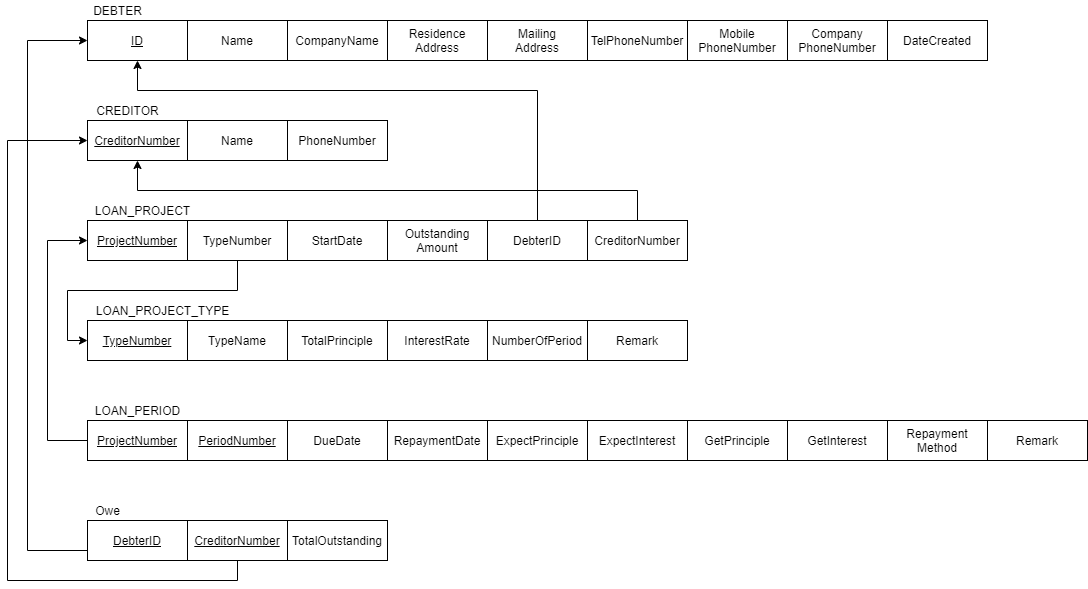

The diagram above was exported from draw.io. Its source (the exported page's mxGraphModel, read from the mxfile embedded in the PNG):
<mxGraphModel dx="1930" dy="590" grid="1" gridSize="10" guides="1" tooltips="1" connect="1" arrows="1" fold="1" page="1" pageScale="1" pageWidth="827" pageHeight="1169" math="0" shadow="0">
  <root>
    <mxCell id="0" />
    <mxCell id="1" parent="0" />
    <mxCell id="dY99cFePaYhVElj2byPO-5" style="edgeStyle=orthogonalEdgeStyle;rounded=0;orthogonalLoop=1;jettySize=auto;html=1;exitX=0;exitY=0.5;exitDx=0;exitDy=0;entryX=0;entryY=0.75;entryDx=0;entryDy=0;startArrow=classic;startFill=1;endArrow=none;endFill=0;" parent="1" source="_cTTRmzmD3PB9u8dF3Hy-1" target="dY99cFePaYhVElj2byPO-1" edge="1">
      <mxGeometry relative="1" as="geometry">
        <Array as="points">
          <mxPoint x="20" y="120" />
          <mxPoint x="20" y="630" />
        </Array>
      </mxGeometry>
    </mxCell>
    <mxCell id="dY99cFePaYhVElj2byPO-16" style="edgeStyle=orthogonalEdgeStyle;rounded=0;orthogonalLoop=1;jettySize=auto;html=1;exitX=0.5;exitY=1;exitDx=0;exitDy=0;startArrow=classic;startFill=1;endArrow=none;endFill=0;" parent="1" source="_cTTRmzmD3PB9u8dF3Hy-1" target="dY99cFePaYhVElj2byPO-13" edge="1">
      <mxGeometry relative="1" as="geometry">
        <Array as="points">
          <mxPoint x="130" y="170" />
          <mxPoint x="530" y="170" />
        </Array>
      </mxGeometry>
    </mxCell>
    <mxCell id="_cTTRmzmD3PB9u8dF3Hy-1" value="ID" style="rounded=0;whiteSpace=wrap;html=1;fontStyle=4" parent="1" vertex="1">
      <mxGeometry x="80" y="100" width="100" height="40" as="geometry" />
    </mxCell>
    <mxCell id="_cTTRmzmD3PB9u8dF3Hy-2" value="Name" style="rounded=0;whiteSpace=wrap;html=1;" parent="1" vertex="1">
      <mxGeometry x="180" y="100" width="100" height="40" as="geometry" />
    </mxCell>
    <mxCell id="_cTTRmzmD3PB9u8dF3Hy-3" value="DEBTER" style="text;html=1;align=center;verticalAlign=middle;resizable=0;points=[];autosize=1;" parent="1" vertex="1">
      <mxGeometry x="80" y="80" width="60" height="20" as="geometry" />
    </mxCell>
    <mxCell id="_cTTRmzmD3PB9u8dF3Hy-4" value="CompanyName" style="rounded=0;whiteSpace=wrap;html=1;" parent="1" vertex="1">
      <mxGeometry x="280" y="100" width="100" height="40" as="geometry" />
    </mxCell>
    <mxCell id="_cTTRmzmD3PB9u8dF3Hy-5" value="Residence&lt;br&gt;Address" style="rounded=0;whiteSpace=wrap;html=1;" parent="1" vertex="1">
      <mxGeometry x="380" y="100" width="100" height="40" as="geometry" />
    </mxCell>
    <mxCell id="_cTTRmzmD3PB9u8dF3Hy-7" value="DateCreated" style="rounded=0;whiteSpace=wrap;html=1;" parent="1" vertex="1">
      <mxGeometry x="880" y="100" width="100" height="40" as="geometry" />
    </mxCell>
    <mxCell id="_cTTRmzmD3PB9u8dF3Hy-8" value="CREDITOR" style="text;html=1;align=center;verticalAlign=middle;resizable=0;points=[];autosize=1;" parent="1" vertex="1">
      <mxGeometry x="80" y="180" width="80" height="20" as="geometry" />
    </mxCell>
    <mxCell id="dY99cFePaYhVElj2byPO-6" style="edgeStyle=orthogonalEdgeStyle;rounded=0;orthogonalLoop=1;jettySize=auto;html=1;exitX=0;exitY=0.5;exitDx=0;exitDy=0;entryX=0.5;entryY=1;entryDx=0;entryDy=0;startArrow=classic;startFill=1;endArrow=none;endFill=0;" parent="1" source="_cTTRmzmD3PB9u8dF3Hy-9" target="dY99cFePaYhVElj2byPO-2" edge="1">
      <mxGeometry relative="1" as="geometry">
        <Array as="points">
          <mxPoint y="220" />
          <mxPoint y="660" />
          <mxPoint x="230" y="660" />
        </Array>
      </mxGeometry>
    </mxCell>
    <mxCell id="dY99cFePaYhVElj2byPO-18" style="edgeStyle=orthogonalEdgeStyle;rounded=0;orthogonalLoop=1;jettySize=auto;html=1;exitX=0.5;exitY=1;exitDx=0;exitDy=0;entryX=0.5;entryY=0;entryDx=0;entryDy=0;startArrow=classic;startFill=1;endArrow=none;endFill=0;" parent="1" source="_cTTRmzmD3PB9u8dF3Hy-9" target="dY99cFePaYhVElj2byPO-14" edge="1">
      <mxGeometry relative="1" as="geometry" />
    </mxCell>
    <mxCell id="_cTTRmzmD3PB9u8dF3Hy-9" value="CreditorNumber" style="rounded=0;whiteSpace=wrap;html=1;fontStyle=4" parent="1" vertex="1">
      <mxGeometry x="80" y="200" width="100" height="40" as="geometry" />
    </mxCell>
    <mxCell id="_cTTRmzmD3PB9u8dF3Hy-10" value="Name" style="rounded=0;whiteSpace=wrap;html=1;" parent="1" vertex="1">
      <mxGeometry x="180" y="200" width="100" height="40" as="geometry" />
    </mxCell>
    <mxCell id="_cTTRmzmD3PB9u8dF3Hy-11" value="PhoneNumber" style="rounded=0;whiteSpace=wrap;html=1;" parent="1" vertex="1">
      <mxGeometry x="280" y="200" width="100" height="40" as="geometry" />
    </mxCell>
    <mxCell id="_cTTRmzmD3PB9u8dF3Hy-12" value="LOAN_PROJECT" style="text;html=1;align=center;verticalAlign=middle;resizable=0;points=[];autosize=1;" parent="1" vertex="1">
      <mxGeometry x="80" y="280" width="110" height="20" as="geometry" />
    </mxCell>
    <mxCell id="dY99cFePaYhVElj2byPO-7" style="edgeStyle=orthogonalEdgeStyle;rounded=0;orthogonalLoop=1;jettySize=auto;html=1;exitX=0;exitY=0.5;exitDx=0;exitDy=0;entryX=0;entryY=0.5;entryDx=0;entryDy=0;startArrow=classic;startFill=1;endArrow=none;endFill=0;" parent="1" source="_cTTRmzmD3PB9u8dF3Hy-13" target="sUoy4_O1Fdacsuhzby_Z-1" edge="1">
      <mxGeometry relative="1" as="geometry">
        <Array as="points">
          <mxPoint x="40" y="320" />
          <mxPoint x="40" y="520" />
        </Array>
      </mxGeometry>
    </mxCell>
    <mxCell id="_cTTRmzmD3PB9u8dF3Hy-13" value="ProjectNumber" style="rounded=0;whiteSpace=wrap;html=1;fontStyle=4" parent="1" vertex="1">
      <mxGeometry x="80" y="300" width="100" height="40" as="geometry" />
    </mxCell>
    <mxCell id="_cTTRmzmD3PB9u8dF3Hy-14" value="TypeNumber" style="rounded=0;whiteSpace=wrap;html=1;" parent="1" vertex="1">
      <mxGeometry x="180" y="300" width="100" height="40" as="geometry" />
    </mxCell>
    <mxCell id="_cTTRmzmD3PB9u8dF3Hy-15" value="StartDate" style="rounded=0;whiteSpace=wrap;html=1;" parent="1" vertex="1">
      <mxGeometry x="280" y="300" width="100" height="40" as="geometry" />
    </mxCell>
    <mxCell id="_cTTRmzmD3PB9u8dF3Hy-16" value="Outstanding&lt;br&gt;Amount" style="rounded=0;whiteSpace=wrap;html=1;" parent="1" vertex="1">
      <mxGeometry x="380" y="300" width="100" height="40" as="geometry" />
    </mxCell>
    <mxCell id="dY99cFePaYhVElj2byPO-22" style="edgeStyle=orthogonalEdgeStyle;rounded=0;orthogonalLoop=1;jettySize=auto;html=1;exitX=0;exitY=0.5;exitDx=0;exitDy=0;entryX=0.5;entryY=1;entryDx=0;entryDy=0;startArrow=classic;startFill=1;endArrow=none;endFill=0;" parent="1" source="_cTTRmzmD3PB9u8dF3Hy-17" target="_cTTRmzmD3PB9u8dF3Hy-14" edge="1">
      <mxGeometry relative="1" as="geometry" />
    </mxCell>
    <mxCell id="_cTTRmzmD3PB9u8dF3Hy-17" value="TypeNumber" style="rounded=0;whiteSpace=wrap;html=1;fontStyle=4" parent="1" vertex="1">
      <mxGeometry x="80" y="400" width="100" height="40" as="geometry" />
    </mxCell>
    <mxCell id="_cTTRmzmD3PB9u8dF3Hy-18" value="LOAN_PROJECT_TYPE" style="text;html=1;align=center;verticalAlign=middle;resizable=0;points=[];autosize=1;" parent="1" vertex="1">
      <mxGeometry x="80" y="380" width="150" height="20" as="geometry" />
    </mxCell>
    <mxCell id="_cTTRmzmD3PB9u8dF3Hy-19" value="TypeName" style="rounded=0;whiteSpace=wrap;html=1;fontStyle=0" parent="1" vertex="1">
      <mxGeometry x="180" y="400" width="100" height="40" as="geometry" />
    </mxCell>
    <mxCell id="_cTTRmzmD3PB9u8dF3Hy-20" value="Remark" style="rounded=0;whiteSpace=wrap;html=1;fontStyle=0" parent="1" vertex="1">
      <mxGeometry x="580" y="400" width="100" height="40" as="geometry" />
    </mxCell>
    <mxCell id="_cTTRmzmD3PB9u8dF3Hy-21" value="NumberOfPeriod" style="rounded=0;whiteSpace=wrap;html=1;fontStyle=0" parent="1" vertex="1">
      <mxGeometry x="480" y="400" width="100" height="40" as="geometry" />
    </mxCell>
    <mxCell id="_cTTRmzmD3PB9u8dF3Hy-22" value="InterestRate" style="rounded=0;whiteSpace=wrap;html=1;fontStyle=0" parent="1" vertex="1">
      <mxGeometry x="380" y="400" width="100" height="40" as="geometry" />
    </mxCell>
    <mxCell id="sUoy4_O1Fdacsuhzby_Z-1" value="ProjectNumber" style="rounded=0;whiteSpace=wrap;html=1;fontStyle=4" parent="1" vertex="1">
      <mxGeometry x="80" y="500" width="100" height="40" as="geometry" />
    </mxCell>
    <mxCell id="sUoy4_O1Fdacsuhzby_Z-2" value="LOAN_PERIOD" style="text;html=1;align=center;verticalAlign=middle;resizable=0;points=[];autosize=1;" parent="1" vertex="1">
      <mxGeometry x="80" y="480" width="100" height="20" as="geometry" />
    </mxCell>
    <mxCell id="sUoy4_O1Fdacsuhzby_Z-3" value="PeriodNumber" style="rounded=0;whiteSpace=wrap;html=1;fontStyle=4" parent="1" vertex="1">
      <mxGeometry x="180" y="500" width="100" height="40" as="geometry" />
    </mxCell>
    <mxCell id="sUoy4_O1Fdacsuhzby_Z-4" value="DueDate" style="rounded=0;whiteSpace=wrap;html=1;fontStyle=0" parent="1" vertex="1">
      <mxGeometry x="280" y="500" width="100" height="40" as="geometry" />
    </mxCell>
    <mxCell id="sUoy4_O1Fdacsuhzby_Z-5" value="RepaymentDate" style="rounded=0;whiteSpace=wrap;html=1;fontStyle=0" parent="1" vertex="1">
      <mxGeometry x="380" y="500" width="100" height="40" as="geometry" />
    </mxCell>
    <mxCell id="sUoy4_O1Fdacsuhzby_Z-6" value="GetPrinciple" style="rounded=0;whiteSpace=wrap;html=1;fontStyle=0" parent="1" vertex="1">
      <mxGeometry x="680" y="500" width="100" height="40" as="geometry" />
    </mxCell>
    <mxCell id="sUoy4_O1Fdacsuhzby_Z-7" value="Repayment&lt;br&gt;Method" style="rounded=0;whiteSpace=wrap;html=1;fontStyle=0" parent="1" vertex="1">
      <mxGeometry x="880" y="500" width="100" height="40" as="geometry" />
    </mxCell>
    <mxCell id="sUoy4_O1Fdacsuhzby_Z-8" value="Remark" style="rounded=0;whiteSpace=wrap;html=1;fontStyle=0" parent="1" vertex="1">
      <mxGeometry x="980" y="500" width="100" height="40" as="geometry" />
    </mxCell>
    <mxCell id="dY99cFePaYhVElj2byPO-1" value="DebterID" style="rounded=0;whiteSpace=wrap;html=1;fontStyle=4" parent="1" vertex="1">
      <mxGeometry x="80" y="600" width="100" height="40" as="geometry" />
    </mxCell>
    <mxCell id="dY99cFePaYhVElj2byPO-2" value="CreditorNumber" style="rounded=0;whiteSpace=wrap;html=1;fontStyle=4" parent="1" vertex="1">
      <mxGeometry x="180" y="600" width="100" height="40" as="geometry" />
    </mxCell>
    <mxCell id="dY99cFePaYhVElj2byPO-3" value="TotalOutstanding" style="rounded=0;whiteSpace=wrap;html=1;fontStyle=0" parent="1" vertex="1">
      <mxGeometry x="280" y="600" width="100" height="40" as="geometry" />
    </mxCell>
    <mxCell id="dY99cFePaYhVElj2byPO-4" value="Owe" style="text;html=1;align=center;verticalAlign=middle;resizable=0;points=[];autosize=1;" parent="1" vertex="1">
      <mxGeometry x="80" y="580" width="40" height="20" as="geometry" />
    </mxCell>
    <mxCell id="dY99cFePaYhVElj2byPO-8" value="Mailing&lt;br&gt;Address" style="rounded=0;whiteSpace=wrap;html=1;" parent="1" vertex="1">
      <mxGeometry x="480" y="100" width="100" height="40" as="geometry" />
    </mxCell>
    <mxCell id="dY99cFePaYhVElj2byPO-9" value="TelPhoneNumber" style="rounded=0;whiteSpace=wrap;html=1;" parent="1" vertex="1">
      <mxGeometry x="580" y="100" width="100" height="40" as="geometry" />
    </mxCell>
    <mxCell id="dY99cFePaYhVElj2byPO-10" value="Mobile&lt;br&gt;PhoneNumber" style="rounded=0;whiteSpace=wrap;html=1;" parent="1" vertex="1">
      <mxGeometry x="680" y="100" width="100" height="40" as="geometry" />
    </mxCell>
    <mxCell id="dY99cFePaYhVElj2byPO-11" value="Company&lt;br&gt;PhoneNumber" style="rounded=0;whiteSpace=wrap;html=1;" parent="1" vertex="1">
      <mxGeometry x="780" y="100" width="100" height="40" as="geometry" />
    </mxCell>
    <mxCell id="dY99cFePaYhVElj2byPO-13" value="DebterID" style="rounded=0;whiteSpace=wrap;html=1;fontStyle=0" parent="1" vertex="1">
      <mxGeometry x="480" y="300" width="100" height="40" as="geometry" />
    </mxCell>
    <mxCell id="dY99cFePaYhVElj2byPO-14" value="CreditorNumber" style="rounded=0;whiteSpace=wrap;html=1;fontStyle=0" parent="1" vertex="1">
      <mxGeometry x="580" y="300" width="100" height="40" as="geometry" />
    </mxCell>
    <mxCell id="dY99cFePaYhVElj2byPO-25" value="TotalPrinciple" style="rounded=0;whiteSpace=wrap;html=1;fontStyle=0" parent="1" vertex="1">
      <mxGeometry x="280" y="400" width="100" height="40" as="geometry" />
    </mxCell>
    <mxCell id="dY99cFePaYhVElj2byPO-26" value="GetInterest" style="rounded=0;whiteSpace=wrap;html=1;fontStyle=0" parent="1" vertex="1">
      <mxGeometry x="780" y="500" width="100" height="40" as="geometry" />
    </mxCell>
    <mxCell id="T9RdIuvlJKQFg0KYhI1m-3" value="ExpectPrinciple" style="rounded=0;whiteSpace=wrap;html=1;fontStyle=0" vertex="1" parent="1">
      <mxGeometry x="480" y="500" width="100" height="40" as="geometry" />
    </mxCell>
    <mxCell id="T9RdIuvlJKQFg0KYhI1m-4" value="ExpectInterest" style="rounded=0;whiteSpace=wrap;html=1;fontStyle=0" vertex="1" parent="1">
      <mxGeometry x="580" y="500" width="100" height="40" as="geometry" />
    </mxCell>
  </root>
</mxGraphModel>